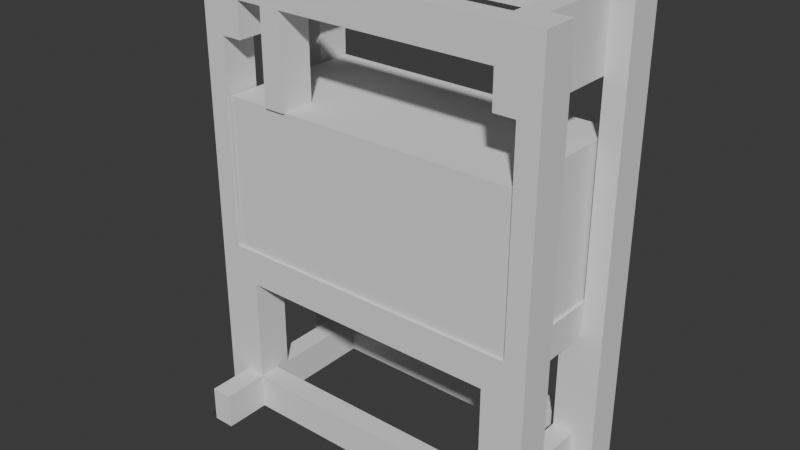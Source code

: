 # Source: 60x30x30.blend  (saved by Blender 4.3.34; exported with 4.5.12 LTS)
import bpy
from mathutils import Matrix  # noqa: F401  (used for matrix-valued properties, if any)

bpy.ops.wm.read_factory_settings(use_empty=True)
scene = bpy.context.scene
scene.name = 'Scene'

# ---- collections
col_collection = bpy.data.collections.new('Collection'); scene.collection.children.link(col_collection)

# ---- world
world_world = bpy.data.worlds.new('World'); scene.world = world_world
world_world.use_nodes = True; world_world.node_tree.nodes.clear()
_N = world_world.node_tree.nodes; _L = world_world.node_tree.links
n0 = _N.new('ShaderNodeOutputWorld'); n0.name = 'World Output'; n0.location = (300, 300)
n1 = _N.new('ShaderNodeBackground'); n1.name = 'Background'; n1.location = (10, 300)
n1.inputs[0].default_value = (0.05088, 0.05088, 0.05088, 1.0)
_L.new(n1.outputs[0], n0.inputs[0])
n0.is_active_output = True
world_world.color = (0.05088, 0.05088, 0.05088)
world_world.sun_shadow_jitter_overblur = 0.0

# ---- meshes
me_cube_001 = bpy.data.meshes.new('Cube.001')
me_cube_001.from_pydata([(-0.021, 0.035, 0.45), (-0.021, -0.035, 0.45), (0.021, 0.035, 0.45), (0.021, -0.035, 0.45), (-0.021, 0.035, -0.45), (-0.021, -0.035, -0.45), (0.021, 0.035, -0.45), (0.021, -0.035, -0.45)], [], [(0, 1, 3, 2), (2, 3, 7, 6), (6, 7, 5, 4), (4, 5, 1, 0), (2, 6, 4, 0), (7, 3, 1, 5)])
_uv = me_cube_001.uv_layers.new(name='UVMap')
_uv.uv.foreach_set('vector', [0.375, 0.0, 0.625, 0.0, 0.625, 0.25, 0.375, 0.25, 0.375, 0.25, 0.625, 0.25, 0.625, 0.5, 0.375, 0.5, 0.375, 0.5, 0.625, 0.5, 0.625, 0.75, 0.375, 0.75, 0.375, 0.75, 0.625, 0.75, 0.625, 1.0, 0.375, 1.0, 0.125, 0.5, 0.375, 0.5, 0.375, 0.75, 0.125, 0.75, 0.625, 0.5, 0.875, 0.5, 0.875, 0.75, 0.625, 0.75])
me_cube_001.update()
me_cube_002 = bpy.data.meshes.new('Cube.002')
me_cube_002.from_pydata([(0.263, -0.021, 0.035), (0.263, -0.021, -0.035), (0.263, 0.021, 0.035), (0.263, 0.021, -0.035), (-0.263, -0.021, 0.035), (-0.263, -0.021, -0.035), (-0.263, 0.021, 0.035), (-0.263, 0.021, -0.035)], [], [(0, 1, 3, 2), (2, 3, 7, 6), (6, 7, 5, 4), (4, 5, 1, 0), (2, 6, 4, 0), (7, 3, 1, 5)])
_uv = me_cube_002.uv_layers.new(name='UVMap')
_uv.uv.foreach_set('vector', [0.375, 0.0, 0.625, 0.0, 0.625, 0.25, 0.375, 0.25, 0.375, 0.25, 0.625, 0.25, 0.625, 0.5, 0.375, 0.5, 0.375, 0.5, 0.625, 0.5, 0.625, 0.75, 0.375, 0.75, 0.375, 0.75, 0.625, 0.75, 0.625, 1.0, 0.375, 1.0, 0.125, 0.5, 0.375, 0.5, 0.375, 0.75, 0.125, 0.75, 0.625, 0.5, 0.875, 0.5, 0.875, 0.75, 0.625, 0.75])
me_cube_002.update()
me_cube_003 = bpy.data.meshes.new('Cube.003')
me_cube_003.from_pydata([(0.021, -0.035, 0.45), (0.021, 0.035, 0.45), (-0.021, -0.035, 0.45), (-0.021, 0.035, 0.45), (0.021, -0.035, -0.45), (0.021, 0.035, -0.45), (-0.021, -0.035, -0.45), (-0.021, 0.035, -0.45)], [], [(0, 1, 3, 2), (2, 3, 7, 6), (6, 7, 5, 4), (4, 5, 1, 0), (2, 6, 4, 0), (7, 3, 1, 5)])
_uv = me_cube_003.uv_layers.new(name='UVMap')
_uv.uv.foreach_set('vector', [0.375, 0.0, 0.625, 0.0, 0.625, 0.25, 0.375, 0.25, 0.375, 0.25, 0.625, 0.25, 0.625, 0.5, 0.375, 0.5, 0.375, 0.5, 0.625, 0.5, 0.625, 0.75, 0.375, 0.75, 0.375, 0.75, 0.625, 0.75, 0.625, 1.0, 0.375, 1.0, 0.125, 0.5, 0.375, 0.5, 0.375, 0.75, 0.125, 0.75, 0.625, 0.5, 0.875, 0.5, 0.875, 0.75, 0.625, 0.75])
me_cube_003.update()
me_cube_007 = bpy.data.meshes.new('Cube.007')
me_cube_007.from_pydata([(0.021, -0.035, 0.45), (0.021, 0.035, 0.45), (-0.021, -0.035, 0.45), (-0.021, 0.035, 0.45), (0.021, -0.035, -0.45), (0.021, 0.035, -0.45), (-0.021, -0.035, -0.45), (-0.021, 0.035, -0.45)], [], [(0, 1, 3, 2), (2, 3, 7, 6), (6, 7, 5, 4), (4, 5, 1, 0), (2, 6, 4, 0), (7, 3, 1, 5)])
_uv = me_cube_007.uv_layers.new(name='UVMap')
_uv.uv.foreach_set('vector', [0.375, 0.0, 0.625, 0.0, 0.625, 0.25, 0.375, 0.25, 0.375, 0.25, 0.625, 0.25, 0.625, 0.5, 0.375, 0.5, 0.375, 0.5, 0.625, 0.5, 0.625, 0.75, 0.375, 0.75, 0.375, 0.75, 0.625, 0.75, 0.625, 1.0, 0.375, 1.0, 0.125, 0.5, 0.375, 0.5, 0.375, 0.75, 0.125, 0.75, 0.625, 0.5, 0.875, 0.5, 0.875, 0.75, 0.625, 0.75])
me_cube_007.update()
me_cube_008 = bpy.data.meshes.new('Cube.008')
me_cube_008.from_pydata([(0.021, -0.035, 0.45), (0.021, 0.035, 0.45), (-0.021, -0.035, 0.45), (-0.021, 0.035, 0.45), (0.021, -0.035, -0.45), (0.021, 0.035, -0.45), (-0.021, -0.035, -0.45), (-0.021, 0.035, -0.45)], [], [(0, 1, 3, 2), (2, 3, 7, 6), (6, 7, 5, 4), (4, 5, 1, 0), (2, 6, 4, 0), (7, 3, 1, 5)])
_uv = me_cube_008.uv_layers.new(name='UVMap')
_uv.uv.foreach_set('vector', [0.375, 0.0, 0.625, 0.0, 0.625, 0.25, 0.375, 0.25, 0.375, 0.25, 0.625, 0.25, 0.625, 0.5, 0.375, 0.5, 0.375, 0.5, 0.625, 0.5, 0.625, 0.75, 0.375, 0.75, 0.375, 0.75, 0.625, 0.75, 0.625, 1.0, 0.375, 1.0, 0.125, 0.5, 0.375, 0.5, 0.375, 0.75, 0.125, 0.75, 0.625, 0.5, 0.875, 0.5, 0.875, 0.75, 0.625, 0.75])
me_cube_008.update()
me_cube_010 = bpy.data.meshes.new('Cube.010')
me_cube_010.from_pydata([(0.3, -0.15, 0.15), (0.3, 0.15, 0.15), (-0.3, -0.15, 0.15), (-0.3, 0.15, 0.15), (0.3, -0.15, -0.15), (0.3, 0.15, -0.15), (-0.3, -0.15, -0.15), (-0.3, 0.15, -0.15)], [], [(0, 1, 3, 2), (2, 3, 7, 6), (6, 7, 5, 4), (4, 5, 1, 0), (2, 6, 4, 0), (7, 3, 1, 5)])
_uv = me_cube_010.uv_layers.new(name='UVMap')
_uv.uv.foreach_set('vector', [0.375, 0.0, 0.625, 0.0, 0.625, 0.25, 0.375, 0.25, 0.375, 0.25, 0.625, 0.25, 0.625, 0.5, 0.375, 0.5, 0.375, 0.5, 0.625, 0.5, 0.625, 0.75, 0.375, 0.75, 0.375, 0.75, 0.625, 0.75, 0.625, 1.0, 0.375, 1.0, 0.125, 0.5, 0.375, 0.5, 0.375, 0.75, 0.125, 0.75, 0.625, 0.5, 0.875, 0.5, 0.875, 0.75, 0.625, 0.75])
me_cube_010.update()
me_cube_015 = bpy.data.meshes.new('Cube.015')
me_cube_015.from_pydata([(0.305, -0.021, 0.035), (0.305, -0.021, -0.035), (0.305, 0.021, 0.035), (0.305, 0.021, -0.035), (-0.305, -0.021, 0.035), (-0.305, -0.021, -0.035), (-0.305, 0.021, 0.035), (-0.305, 0.021, -0.035)], [], [(0, 1, 3, 2), (2, 3, 7, 6), (6, 7, 5, 4), (4, 5, 1, 0), (2, 6, 4, 0), (7, 3, 1, 5)])
_uv = me_cube_015.uv_layers.new(name='UVMap')
_uv.uv.foreach_set('vector', [0.375, 0.0, 0.625, 0.0, 0.625, 0.25, 0.375, 0.25, 0.375, 0.25, 0.625, 0.25, 0.625, 0.5, 0.375, 0.5, 0.375, 0.5, 0.625, 0.5, 0.625, 0.75, 0.375, 0.75, 0.375, 0.75, 0.625, 0.75, 0.625, 1.0, 0.375, 1.0, 0.125, 0.5, 0.375, 0.5, 0.375, 0.75, 0.125, 0.75, 0.625, 0.5, 0.875, 0.5, 0.875, 0.75, 0.625, 0.75])
me_cube_015.update()
me_cube_016 = bpy.data.meshes.new('Cube.016')
me_cube_016.from_pydata([(0.021, 0.113, 0.035), (0.021, 0.113, -0.035), (-0.021, 0.113, 0.035), (-0.021, 0.113, -0.035), (0.021, -0.113, 0.035), (0.021, -0.113, -0.035), (-0.021, -0.113, 0.035), (-0.021, -0.113, -0.035)], [], [(0, 1, 3, 2), (2, 3, 7, 6), (6, 7, 5, 4), (4, 5, 1, 0), (2, 6, 4, 0), (7, 3, 1, 5)])
_uv = me_cube_016.uv_layers.new(name='UVMap')
_uv.uv.foreach_set('vector', [0.375, 0.0, 0.625, 0.0, 0.625, 0.25, 0.375, 0.25, 0.375, 0.25, 0.625, 0.25, 0.625, 0.5, 0.375, 0.5, 0.375, 0.5, 0.625, 0.5, 0.625, 0.75, 0.375, 0.75, 0.375, 0.75, 0.625, 0.75, 0.625, 1.0, 0.375, 1.0, 0.125, 0.5, 0.375, 0.5, 0.375, 0.75, 0.125, 0.75, 0.625, 0.5, 0.875, 0.5, 0.875, 0.75, 0.625, 0.75])
me_cube_016.update()
me_cube_017 = bpy.data.meshes.new('Cube.017')
me_cube_017.from_pydata([(0.305, -0.021, 0.035), (0.305, -0.021, -0.035), (0.305, 0.021, 0.035), (0.305, 0.021, -0.035), (-0.305, -0.021, 0.035), (-0.305, -0.021, -0.035), (-0.305, 0.021, 0.035), (-0.305, 0.021, -0.035)], [], [(0, 1, 3, 2), (2, 3, 7, 6), (6, 7, 5, 4), (4, 5, 1, 0), (2, 6, 4, 0), (7, 3, 1, 5)])
_uv = me_cube_017.uv_layers.new(name='UVMap')
_uv.uv.foreach_set('vector', [0.375, 0.0, 0.625, 0.0, 0.625, 0.25, 0.375, 0.25, 0.375, 0.25, 0.625, 0.25, 0.625, 0.5, 0.375, 0.5, 0.375, 0.5, 0.625, 0.5, 0.625, 0.75, 0.375, 0.75, 0.375, 0.75, 0.625, 0.75, 0.625, 1.0, 0.375, 1.0, 0.125, 0.5, 0.375, 0.5, 0.375, 0.75, 0.125, 0.75, 0.625, 0.5, 0.875, 0.5, 0.875, 0.75, 0.625, 0.75])
me_cube_017.update()
me_cube_018 = bpy.data.meshes.new('Cube.018')
me_cube_018.from_pydata([(0.021, 0.113, 0.035), (0.021, 0.113, -0.035), (-0.021, 0.113, 0.035), (-0.021, 0.113, -0.035), (0.021, -0.113, 0.035), (0.021, -0.113, -0.035), (-0.021, -0.113, 0.035), (-0.021, -0.113, -0.035)], [], [(0, 1, 3, 2), (2, 3, 7, 6), (6, 7, 5, 4), (4, 5, 1, 0), (2, 6, 4, 0), (7, 3, 1, 5)])
_uv = me_cube_018.uv_layers.new(name='UVMap')
_uv.uv.foreach_set('vector', [0.375, 0.0, 0.625, 0.0, 0.625, 0.25, 0.375, 0.25, 0.375, 0.25, 0.625, 0.25, 0.625, 0.5, 0.375, 0.5, 0.375, 0.5, 0.625, 0.5, 0.625, 0.75, 0.375, 0.75, 0.375, 0.75, 0.625, 0.75, 0.625, 1.0, 0.375, 1.0, 0.125, 0.5, 0.375, 0.5, 0.375, 0.75, 0.125, 0.75, 0.625, 0.5, 0.875, 0.5, 0.875, 0.75, 0.625, 0.75])
me_cube_018.update()
me_cube_019 = bpy.data.meshes.new('Cube.019')
me_cube_019.from_pydata([(0.305, -0.021, 0.035), (0.305, -0.021, -0.035), (0.305, 0.021, 0.035), (0.305, 0.021, -0.035), (-0.305, -0.021, 0.035), (-0.305, -0.021, -0.035), (-0.305, 0.021, 0.035), (-0.305, 0.021, -0.035)], [], [(0, 1, 3, 2), (2, 3, 7, 6), (6, 7, 5, 4), (4, 5, 1, 0), (2, 6, 4, 0), (7, 3, 1, 5)])
_uv = me_cube_019.uv_layers.new(name='UVMap')
_uv.uv.foreach_set('vector', [0.375, 0.0, 0.625, 0.0, 0.625, 0.25, 0.375, 0.25, 0.375, 0.25, 0.625, 0.25, 0.625, 0.5, 0.375, 0.5, 0.375, 0.5, 0.625, 0.5, 0.625, 0.75, 0.375, 0.75, 0.375, 0.75, 0.625, 0.75, 0.625, 1.0, 0.375, 1.0, 0.125, 0.5, 0.375, 0.5, 0.375, 0.75, 0.125, 0.75, 0.625, 0.5, 0.875, 0.5, 0.875, 0.75, 0.625, 0.75])
me_cube_019.update()
me_cube_020 = bpy.data.meshes.new('Cube.020')
me_cube_020.from_pydata([(0.021, 0.113, 0.035), (0.021, 0.113, -0.035), (-0.021, 0.113, 0.035), (-0.021, 0.113, -0.035), (0.021, -0.113, 0.035), (0.021, -0.113, -0.035), (-0.021, -0.113, 0.035), (-0.021, -0.113, -0.035)], [], [(0, 1, 3, 2), (2, 3, 7, 6), (6, 7, 5, 4), (4, 5, 1, 0), (2, 6, 4, 0), (7, 3, 1, 5)])
_uv = me_cube_020.uv_layers.new(name='UVMap')
_uv.uv.foreach_set('vector', [0.375, 0.0, 0.625, 0.0, 0.625, 0.25, 0.375, 0.25, 0.375, 0.25, 0.625, 0.25, 0.625, 0.5, 0.375, 0.5, 0.375, 0.5, 0.625, 0.5, 0.625, 0.75, 0.375, 0.75, 0.375, 0.75, 0.625, 0.75, 0.625, 1.0, 0.375, 1.0, 0.125, 0.5, 0.375, 0.5, 0.375, 0.75, 0.125, 0.75, 0.625, 0.5, 0.875, 0.5, 0.875, 0.75, 0.625, 0.75])
me_cube_020.update()
me_cube_021 = bpy.data.meshes.new('Cube.021')
me_cube_021.from_pydata([(0.305, -0.021, 0.035), (0.305, -0.021, -0.035), (0.305, 0.021, 0.035), (0.305, 0.021, -0.035), (-0.305, -0.021, 0.035), (-0.305, -0.021, -0.035), (-0.305, 0.021, 0.035), (-0.305, 0.021, -0.035)], [], [(0, 1, 3, 2), (2, 3, 7, 6), (6, 7, 5, 4), (4, 5, 1, 0), (2, 6, 4, 0), (7, 3, 1, 5)])
_uv = me_cube_021.uv_layers.new(name='UVMap')
_uv.uv.foreach_set('vector', [0.375, 0.0, 0.625, 0.0, 0.625, 0.25, 0.375, 0.25, 0.375, 0.25, 0.625, 0.25, 0.625, 0.5, 0.375, 0.5, 0.375, 0.5, 0.625, 0.5, 0.625, 0.75, 0.375, 0.75, 0.375, 0.75, 0.625, 0.75, 0.625, 1.0, 0.375, 1.0, 0.125, 0.5, 0.375, 0.5, 0.375, 0.75, 0.125, 0.75, 0.625, 0.5, 0.875, 0.5, 0.875, 0.75, 0.625, 0.75])
me_cube_021.update()
me_cube_022 = bpy.data.meshes.new('Cube.022')
me_cube_022.from_pydata([(0.021, 0.113, 0.035), (0.021, 0.113, -0.035), (-0.021, 0.113, 0.035), (-0.021, 0.113, -0.035), (0.021, -0.113, 0.035), (0.021, -0.113, -0.035), (-0.021, -0.113, 0.035), (-0.021, -0.113, -0.035)], [], [(0, 1, 3, 2), (2, 3, 7, 6), (6, 7, 5, 4), (4, 5, 1, 0), (2, 6, 4, 0), (7, 3, 1, 5)])
_uv = me_cube_022.uv_layers.new(name='UVMap')
_uv.uv.foreach_set('vector', [0.375, 0.0, 0.625, 0.0, 0.625, 0.25, 0.375, 0.25, 0.375, 0.25, 0.625, 0.25, 0.625, 0.5, 0.375, 0.5, 0.375, 0.5, 0.625, 0.5, 0.625, 0.75, 0.375, 0.75, 0.375, 0.75, 0.625, 0.75, 0.625, 1.0, 0.375, 1.0, 0.125, 0.5, 0.375, 0.5, 0.375, 0.75, 0.125, 0.75, 0.625, 0.5, 0.875, 0.5, 0.875, 0.75, 0.625, 0.75])
me_cube_022.update()
me_cube_012 = bpy.data.meshes.new('Cube.012')
me_cube_012.from_pydata([(0.021, 0.155, 0.035), (0.021, 0.155, -0.035), (-0.021, 0.155, 0.035), (-0.021, 0.155, -0.035), (0.021, -0.155, 0.035), (0.021, -0.155, -0.035), (-0.021, -0.155, 0.035), (-0.021, -0.155, -0.035)], [], [(0, 1, 3, 2), (2, 3, 7, 6), (6, 7, 5, 4), (4, 5, 1, 0), (2, 6, 4, 0), (7, 3, 1, 5)])
_uv = me_cube_012.uv_layers.new(name='UVMap')
_uv.uv.foreach_set('vector', [0.375, 0.0, 0.625, 0.0, 0.625, 0.25, 0.375, 0.25, 0.375, 0.25, 0.625, 0.25, 0.625, 0.5, 0.375, 0.5, 0.375, 0.5, 0.625, 0.5, 0.625, 0.75, 0.375, 0.75, 0.375, 0.75, 0.625, 0.75, 0.625, 1.0, 0.375, 1.0, 0.125, 0.5, 0.375, 0.5, 0.375, 0.75, 0.125, 0.75, 0.625, 0.5, 0.875, 0.5, 0.875, 0.75, 0.625, 0.75])
me_cube_012.update()
me_cube_013 = bpy.data.meshes.new('Cube.013')
me_cube_013.from_pydata([(0.021, 0.155, 0.035), (0.021, 0.155, -0.035), (-0.021, 0.155, 0.035), (-0.021, 0.155, -0.035), (0.021, -0.155, 0.035), (0.021, -0.155, -0.035), (-0.021, -0.155, 0.035), (-0.021, -0.155, -0.035)], [], [(0, 1, 3, 2), (2, 3, 7, 6), (6, 7, 5, 4), (4, 5, 1, 0), (2, 6, 4, 0), (7, 3, 1, 5)])
_uv = me_cube_013.uv_layers.new(name='UVMap')
_uv.uv.foreach_set('vector', [0.375, 0.0, 0.625, 0.0, 0.625, 0.25, 0.375, 0.25, 0.375, 0.25, 0.625, 0.25, 0.625, 0.5, 0.375, 0.5, 0.375, 0.5, 0.625, 0.5, 0.625, 0.75, 0.375, 0.75, 0.375, 0.75, 0.625, 0.75, 0.625, 1.0, 0.375, 1.0, 0.125, 0.5, 0.375, 0.5, 0.375, 0.75, 0.125, 0.75, 0.625, 0.5, 0.875, 0.5, 0.875, 0.75, 0.625, 0.75])
me_cube_013.update()
me_cube_025 = bpy.data.meshes.new('Cube.025')
me_cube_025.from_pydata([(0.021, -0.035, 0.105), (0.021, 0.035, 0.105), (-0.021, -0.035, 0.105), (-0.021, 0.035, 0.105), (0.021, -0.035, -0.105), (0.021, 0.035, -0.105), (-0.021, -0.035, -0.105), (-0.021, 0.035, -0.105)], [], [(0, 1, 3, 2), (2, 3, 7, 6), (6, 7, 5, 4), (4, 5, 1, 0), (2, 6, 4, 0), (7, 3, 1, 5)])
_uv = me_cube_025.uv_layers.new(name='UVMap')
_uv.uv.foreach_set('vector', [0.375, 0.0, 0.625, 0.0, 0.625, 0.25, 0.375, 0.25, 0.375, 0.25, 0.625, 0.25, 0.625, 0.5, 0.375, 0.5, 0.375, 0.5, 0.625, 0.5, 0.625, 0.75, 0.375, 0.75, 0.375, 0.75, 0.625, 0.75, 0.625, 1.0, 0.375, 1.0, 0.125, 0.5, 0.375, 0.5, 0.375, 0.75, 0.125, 0.75, 0.625, 0.5, 0.875, 0.5, 0.875, 0.75, 0.625, 0.75])
me_cube_025.update()
me_cube_031 = bpy.data.meshes.new('Cube.031')
me_cube_031.from_pydata([(0.021, 0.2, 0.035), (0.021, 0.2, -0.035), (-0.021, 0.2, 0.035), (-0.021, 0.2, -0.035), (0.021, -0.2, 0.035), (0.021, -0.2, -0.035), (-0.021, -0.2, 0.035), (-0.021, -0.2, -0.035)], [], [(0, 1, 3, 2), (2, 3, 7, 6), (6, 7, 5, 4), (4, 5, 1, 0), (2, 6, 4, 0), (7, 3, 1, 5)])
_uv = me_cube_031.uv_layers.new(name='UVMap')
_uv.uv.foreach_set('vector', [0.375, 0.0, 0.625, 0.0, 0.625, 0.25, 0.375, 0.25, 0.375, 0.25, 0.625, 0.25, 0.625, 0.5, 0.375, 0.5, 0.375, 0.5, 0.625, 0.5, 0.625, 0.75, 0.375, 0.75, 0.375, 0.75, 0.625, 0.75, 0.625, 1.0, 0.375, 1.0, 0.125, 0.5, 0.375, 0.5, 0.375, 0.75, 0.125, 0.75, 0.625, 0.5, 0.875, 0.5, 0.875, 0.75, 0.625, 0.75])
me_cube_031.update()
me_cube_034 = bpy.data.meshes.new('Cube.034')
me_cube_034.from_pydata([(0.263, -0.021, 0.035), (0.263, -0.021, -0.035), (0.263, 0.021, 0.035), (0.263, 0.021, -0.035), (-0.263, -0.021, 0.035), (-0.263, -0.021, -0.035), (-0.263, 0.021, 0.035), (-0.263, 0.021, -0.035)], [], [(0, 1, 3, 2), (2, 3, 7, 6), (6, 7, 5, 4), (4, 5, 1, 0), (2, 6, 4, 0), (7, 3, 1, 5)])
_uv = me_cube_034.uv_layers.new(name='UVMap')
_uv.uv.foreach_set('vector', [0.375, 0.0, 0.625, 0.0, 0.625, 0.25, 0.375, 0.25, 0.375, 0.25, 0.625, 0.25, 0.625, 0.5, 0.375, 0.5, 0.375, 0.5, 0.625, 0.5, 0.625, 0.75, 0.375, 0.75, 0.375, 0.75, 0.625, 0.75, 0.625, 1.0, 0.375, 1.0, 0.125, 0.5, 0.375, 0.5, 0.375, 0.75, 0.125, 0.75, 0.625, 0.5, 0.875, 0.5, 0.875, 0.75, 0.625, 0.75])
me_cube_034.update()
me_cube_004 = bpy.data.meshes.new('Cube.004')
me_cube_004.from_pydata([(0.021, 0.2, 0.035), (0.021, 0.2, -0.035), (-0.021, 0.2, 0.035), (-0.021, 0.2, -0.035), (0.021, -0.2, 0.035), (0.021, -0.2, -0.035), (-0.021, -0.2, 0.035), (-0.021, -0.2, -0.035)], [], [(0, 1, 3, 2), (2, 3, 7, 6), (6, 7, 5, 4), (4, 5, 1, 0), (2, 6, 4, 0), (7, 3, 1, 5)])
_uv = me_cube_004.uv_layers.new(name='UVMap')
_uv.uv.foreach_set('vector', [0.375, 0.0, 0.625, 0.0, 0.625, 0.25, 0.375, 0.25, 0.375, 0.25, 0.625, 0.25, 0.625, 0.5, 0.375, 0.5, 0.375, 0.5, 0.625, 0.5, 0.625, 0.75, 0.375, 0.75, 0.375, 0.75, 0.625, 0.75, 0.625, 1.0, 0.375, 1.0, 0.125, 0.5, 0.375, 0.5, 0.375, 0.75, 0.125, 0.75, 0.625, 0.5, 0.875, 0.5, 0.875, 0.75, 0.625, 0.75])
me_cube_004.update()
me_cube_009 = bpy.data.meshes.new('Cube.009')
me_cube_009.from_pydata([(0.021, -0.035, 0.105), (0.021, 0.035, 0.105), (-0.021, -0.035, 0.105), (-0.021, 0.035, 0.105), (0.021, -0.035, -0.105), (0.021, 0.035, -0.105), (-0.021, -0.035, -0.105), (-0.021, 0.035, -0.105)], [], [(0, 1, 3, 2), (2, 3, 7, 6), (6, 7, 5, 4), (4, 5, 1, 0), (2, 6, 4, 0), (7, 3, 1, 5)])
_uv = me_cube_009.uv_layers.new(name='UVMap')
_uv.uv.foreach_set('vector', [0.375, 0.0, 0.625, 0.0, 0.625, 0.25, 0.375, 0.25, 0.375, 0.25, 0.625, 0.25, 0.625, 0.5, 0.375, 0.5, 0.375, 0.5, 0.625, 0.5, 0.625, 0.75, 0.375, 0.75, 0.375, 0.75, 0.625, 0.75, 0.625, 1.0, 0.375, 1.0, 0.125, 0.5, 0.375, 0.5, 0.375, 0.75, 0.125, 0.75, 0.625, 0.5, 0.875, 0.5, 0.875, 0.75, 0.625, 0.75])
me_cube_009.update()
me_cube_011 = bpy.data.meshes.new('Cube.011')
me_cube_011.from_pydata([(0.021, -0.035, 0.105), (0.021, 0.035, 0.105), (-0.021, -0.035, 0.105), (-0.021, 0.035, 0.105), (0.021, -0.035, -0.105), (0.021, 0.035, -0.105), (-0.021, -0.035, -0.105), (-0.021, 0.035, -0.105)], [], [(0, 1, 3, 2), (2, 3, 7, 6), (6, 7, 5, 4), (4, 5, 1, 0), (2, 6, 4, 0), (7, 3, 1, 5)])
_uv = me_cube_011.uv_layers.new(name='UVMap')
_uv.uv.foreach_set('vector', [0.375, 0.0, 0.625, 0.0, 0.625, 0.25, 0.375, 0.25, 0.375, 0.25, 0.625, 0.25, 0.625, 0.5, 0.375, 0.5, 0.375, 0.5, 0.625, 0.5, 0.625, 0.75, 0.375, 0.75, 0.375, 0.75, 0.625, 0.75, 0.625, 1.0, 0.375, 1.0, 0.125, 0.5, 0.375, 0.5, 0.375, 0.75, 0.125, 0.75, 0.625, 0.5, 0.875, 0.5, 0.875, 0.75, 0.625, 0.75])
me_cube_011.update()
me_cube_014 = bpy.data.meshes.new('Cube.014')
me_cube_014.from_pydata([(0.021, -0.035, 0.105), (0.021, 0.035, 0.105), (-0.021, -0.035, 0.105), (-0.021, 0.035, 0.105), (0.021, -0.035, -0.105), (0.021, 0.035, -0.105), (-0.021, -0.035, -0.105), (-0.021, 0.035, -0.105)], [], [(0, 1, 3, 2), (2, 3, 7, 6), (6, 7, 5, 4), (4, 5, 1, 0), (2, 6, 4, 0), (7, 3, 1, 5)])
_uv = me_cube_014.uv_layers.new(name='UVMap')
_uv.uv.foreach_set('vector', [0.375, 0.0, 0.625, 0.0, 0.625, 0.25, 0.375, 0.25, 0.375, 0.25, 0.625, 0.25, 0.625, 0.5, 0.375, 0.5, 0.375, 0.5, 0.625, 0.5, 0.625, 0.75, 0.375, 0.75, 0.375, 0.75, 0.625, 0.75, 0.625, 1.0, 0.375, 1.0, 0.125, 0.5, 0.375, 0.5, 0.375, 0.75, 0.125, 0.75, 0.625, 0.5, 0.875, 0.5, 0.875, 0.75, 0.625, 0.75])
me_cube_014.update()
me_cube_023 = bpy.data.meshes.new('Cube.023')
me_cube_023.from_pydata([(-0.021, 0.035, 0.09), (-0.021, -0.035, 0.09), (0.021, 0.035, 0.09), (0.021, -0.035, 0.09), (-0.021, 0.035, -0.09), (-0.021, -0.035, -0.09), (0.021, 0.035, -0.09), (0.021, -0.035, -0.09)], [], [(0, 1, 3, 2), (2, 3, 7, 6), (6, 7, 5, 4), (4, 5, 1, 0), (2, 6, 4, 0), (7, 3, 1, 5)])
_uv = me_cube_023.uv_layers.new(name='UVMap')
_uv.uv.foreach_set('vector', [0.375, 0.0, 0.625, 0.0, 0.625, 0.25, 0.375, 0.25, 0.375, 0.25, 0.625, 0.25, 0.625, 0.5, 0.375, 0.5, 0.375, 0.5, 0.625, 0.5, 0.625, 0.75, 0.375, 0.75, 0.375, 0.75, 0.625, 0.75, 0.625, 1.0, 0.375, 1.0, 0.125, 0.5, 0.375, 0.5, 0.375, 0.75, 0.125, 0.75, 0.625, 0.5, 0.875, 0.5, 0.875, 0.75, 0.625, 0.75])
me_cube_023.update()

# ---- objects
ob_cube = bpy.data.objects.new('Cube', me_cube_001)
ob_cube_001 = bpy.data.objects.new('Cube.001', me_cube_002)
ob_cube_002 = bpy.data.objects.new('Cube.002', me_cube_003)
ob_cube_006 = bpy.data.objects.new('Cube.006', me_cube_007)
ob_cube_007 = bpy.data.objects.new('Cube.007', me_cube_008)
ob_cube_009 = bpy.data.objects.new('Cube.009', me_cube_010)
ob_cube_010 = bpy.data.objects.new('Cube.010', me_cube_015)
ob_cube_011 = bpy.data.objects.new('Cube.011', me_cube_016)
ob_cube_012 = bpy.data.objects.new('Cube.012', me_cube_017)
ob_cube_013 = bpy.data.objects.new('Cube.013', me_cube_018)
ob_cube_014 = bpy.data.objects.new('Cube.014', me_cube_019)
ob_cube_015 = bpy.data.objects.new('Cube.015', me_cube_020)
ob_cube_016 = bpy.data.objects.new('Cube.016', me_cube_021)
ob_cube_017 = bpy.data.objects.new('Cube.017', me_cube_022)
ob_cube_008 = bpy.data.objects.new('Cube.008', me_cube_012)
ob_cube_018 = bpy.data.objects.new('Cube.018', me_cube_013)
ob_cube_019 = bpy.data.objects.new('Cube.019', me_cube_025)
ob_cube_020 = bpy.data.objects.new('Cube.020', me_cube_031)
ob_cube_003 = bpy.data.objects.new('Cube.003', me_cube_034)
ob_cube_021 = bpy.data.objects.new('Cube.021', me_cube_004)
ob_cube_004 = bpy.data.objects.new('Cube.004', me_cube_009)
ob_cube_005 = bpy.data.objects.new('Cube.005', me_cube_011)
ob_cube_022 = bpy.data.objects.new('Cube.022', me_cube_014)
ob_cube_023 = bpy.data.objects.new('Cube.023', me_cube_023)

# ---- transforms, parenting, visibility, modifiers, constraints
ob_cube.location = (2.98e-08, -7.451e-09, 0.45)
ob_cube_001.location = (0.326, -0.014, 0.035)
ob_cube_002.location = (0.652, 0.0, 0.45)
ob_cube_006.location = (0.652, 0.24, 0.45)
ob_cube_007.location = (0.0, 0.24, 0.45)
ob_cube_009.location = (0.326, 0.12, 0.5)
ob_cube_010.location = (0.326, -0.014, 0.865)
ob_cube_011.location = (0.042, 0.12, 0.865)
ob_cube_012.location = (0.326, 0.254, 0.865)
ob_cube_013.location = (0.61, 0.12, 0.865)
ob_cube_014.location = (0.326, -0.014, 0.315)
ob_cube_015.location = (0.042, 0.12, 0.315)
ob_cube_016.location = (0.326, 0.254, 0.315)
ob_cube_017.location = (0.61, 0.12, 0.315)
ob_cube_008.location = (0.042, 0.12, 0.795)
ob_cube_018.location = (0.61, 0.12, 0.795)
ob_cube_019.location = (0.042, 7.451e-09, 0.175)
ob_cube_020.location = (0.61, 0.075, 0.035)
ob_cube_003.location = (0.326, 0.254, 0.035)
ob_cube_021.location = (0.042, 0.075, 0.035)
ob_cube_004.location = (0.61, 7.451e-09, 0.175)
ob_cube_005.location = (0.042, 0.24, 0.175)
ob_cube_022.location = (0.61, 0.24, 0.175)
ob_cube_023.location = (0.1379, -7.451e-09, 0.74)

# ---- collection membership
col_collection.objects.link(ob_cube)
col_collection.objects.link(ob_cube_001)
col_collection.objects.link(ob_cube_002)
col_collection.objects.link(ob_cube_006)
col_collection.objects.link(ob_cube_007)
col_collection.objects.link(ob_cube_009)
col_collection.objects.link(ob_cube_010)
col_collection.objects.link(ob_cube_011)
col_collection.objects.link(ob_cube_012)
col_collection.objects.link(ob_cube_013)
col_collection.objects.link(ob_cube_014)
col_collection.objects.link(ob_cube_015)
col_collection.objects.link(ob_cube_016)
col_collection.objects.link(ob_cube_017)
col_collection.objects.link(ob_cube_008)
col_collection.objects.link(ob_cube_018)
col_collection.objects.link(ob_cube_019)
col_collection.objects.link(ob_cube_020)
col_collection.objects.link(ob_cube_003)
col_collection.objects.link(ob_cube_021)
col_collection.objects.link(ob_cube_004)
col_collection.objects.link(ob_cube_005)
col_collection.objects.link(ob_cube_022)
col_collection.objects.link(ob_cube_023)

# ---- scene / render settings (as saved in the file)
scene.frame_start = 1; scene.frame_end = 250; scene.frame_set(5)
scene.render.engine = 'BLENDER_EEVEE_NEXT'
bpy.context.view_layer.update()

# ---- added for rendering (the .blend has no active camera and no usable light): camera, sun
cam_auto = bpy.data.cameras.new('AutoCamera')
cam_auto.lens = 50.0
cam_auto.sensor_width = 36.0
cam_auto.clip_end = 1000.0
ob_auto_camera = bpy.data.objects.new('AutoCamera', cam_auto)
scene.collection.objects.link(ob_auto_camera)
ob_auto_camera.location = (1.44075, -1.2627, 1.3418)
ob_auto_camera.rotation_euler = (1.09748, -7.21219e-08, 0.694738)
scene.camera = ob_auto_camera
light_auto_sun = bpy.data.lights.new('AutoSun', 'SUN')
light_auto_sun.energy = 3.0
light_auto_sun.angle = 0.0523599
ob_auto_sun = bpy.data.objects.new('AutoSun', light_auto_sun)
scene.collection.objects.link(ob_auto_sun)
ob_auto_sun.rotation_euler = (0.872665, 0.174533, 0.523599)
bpy.context.view_layer.update()
